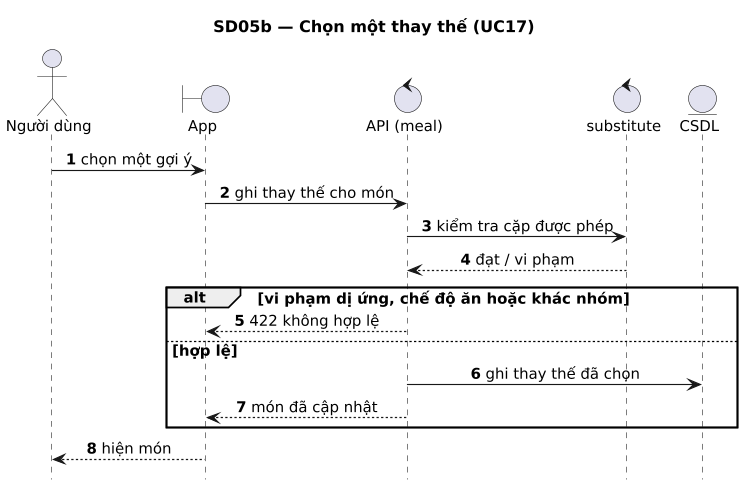

The diagram above was rendered by PlantUML. Its source (embedded in the PNG):
@startuml
title SD05b — Chọn một thay thế (UC17)
' Sinh từ docs/sad/tools/diagrams/model.py — sửa ở đó rồi chạy gen_puml.py, không sửa tay.
skinparam shadowing false
skinparam defaultFontName DejaVu Sans
skinparam defaultFontSize 13
skinparam dpi 110

autonumber
hide footbox
skinparam sequenceMessageAlign center
skinparam ParticipantPadding 30

actor "Người dùng" as U
boundary "App" as APP
control "API (meal)" as API
control "substitute" as SUB
entity "CSDL" as DB

U -> APP : chọn một gợi ý
APP -> API : ghi thay thế cho món
API -> SUB : kiểm tra cặp được phép
SUB --> API : đạt / vi phạm
alt vi phạm dị ứng, chế độ ăn hoặc khác nhóm
  API --> APP : 422 không hợp lệ
else hợp lệ
  API -> DB : ghi thay thế đã chọn
  API --> APP : món đã cập nhật
end
APP --> U : hiện món
@enduml